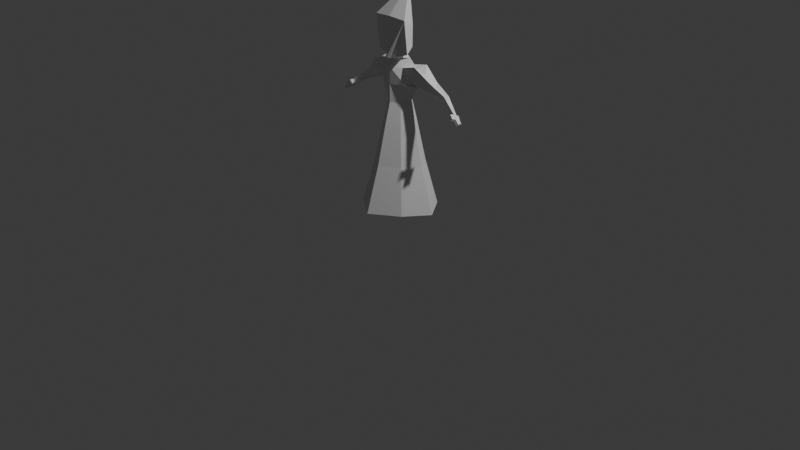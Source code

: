 # Source: wizard.blend  (saved by Blender 4.4.30; exported with 4.5.12 LTS)
import bpy
from mathutils import Matrix  # noqa: F401  (used for matrix-valued properties, if any)

bpy.ops.wm.read_factory_settings(use_empty=True)
scene = bpy.context.scene
scene.name = 'Scene'

# ---- collections
col_collection = bpy.data.collections.new('Collection'); scene.collection.children.link(col_collection)

# ---- materials (node trees are filled in below, after node groups)
mat_material = bpy.data.materials.new('Material')
mat_material.alpha_threshold = 0.0
mat_material.roughness = 0.5
mat_material.line_color = (0.0, 0.0, 0.0, 1.0)

# ---- material node trees
mat_material.use_nodes = True; mat_material.node_tree.nodes.clear()
_N = mat_material.node_tree.nodes; _L = mat_material.node_tree.links
n0 = _N.new('ShaderNodeOutputMaterial'); n0.name = 'Material Output'; n0.location = (300, 300)
n1 = _N.new('ShaderNodeBsdfPrincipled'); n1.name = 'Principled BSDF'; n1.location = (10, 300)
n1.inputs[3].default_value = 1.45
_L.new(n1.outputs[0], n0.inputs[0])
n0.is_active_output = True

# ---- world
world_world = bpy.data.worlds.new('World'); scene.world = world_world
world_world.use_nodes = True; world_world.node_tree.nodes.clear()
_N = world_world.node_tree.nodes; _L = world_world.node_tree.links
n0 = _N.new('ShaderNodeOutputWorld'); n0.name = 'World Output'; n0.location = (300, 300)
n1 = _N.new('ShaderNodeBackground'); n1.name = 'Background'; n1.location = (10, 300)
n1.inputs[0].default_value = (0.05088, 0.05088, 0.05088, 1.0)
_L.new(n1.outputs[0], n0.inputs[0])
n0.is_active_output = True
world_world.color = (0.05088, 0.05088, 0.05088)
world_world.sun_shadow_jitter_overblur = 0.0

# ---- cameras
cam_camera = bpy.data.cameras.new('Camera')
cam_camera.clip_end = 100.0
cam_camera.ortho_scale = 7.314

# ---- lights
light_light = bpy.data.lights.new('Light', 'POINT')
light_light.energy = 1000.0
light_light.shadow_soft_size = 0.1

# ---- meshes
me_cube = bpy.data.meshes.new('Cube')
me_cube.from_pydata([(0.03213, 0.03213, 0.03213), (0.02145, 0.02137, -0.03213), (0.03213, -0.03213, 0.03213), (0.02145, -0.02151, -0.03213), (-0.03213, 0.03213, 0.03213), (-0.02143, 0.02137, -0.03213), (-0.03213, -0.03213, 0.03213), (-0.02143, -0.02151, -0.03213), (3.668e-05, 0.03833, -0.03213), (4.714e-05, -0.05754, 0.03213), (3.668e-05, -0.03846, -0.03213), (4.714e-05, 0.05754, 0.03213), (-0.03444, -0.0003728, -0.03286), (0.05159, -0.0004646, 0.03286), (-0.05161, -0.0004646, 0.03286), (0.03443, -0.0003728, -0.03286), (-0.01593, -0.0003105, -0.1183), (6.619e-05, -0.0008414, 0.03286), (-0.02208, -0.0003318, -0.09151), (-0.01374, -0.01389, -0.09104), (2.968e-05, 0.02449, -0.09104), (-0.01374, 0.01362, -0.09104), (2.968e-05, -0.02476, -0.09104), (0.01376, -0.01389, -0.09104), (0.02209, -0.0003318, -0.09151), (0.01376, 0.01362, -0.09104), (-0.009915, -0.01009, -0.1179), (2.617e-05, 0.01761, -0.1179), (-0.009915, 0.009758, -0.1179), (2.617e-05, -0.01794, -0.1179), (0.009938, -0.01009, -0.1179), (0.01595, -0.0003105, -0.1183), (0.009938, 0.009758, -0.1179), (-0.0225, -0.002222, -0.1657), (-0.02801, -0.0004213, -0.1431), (-0.01788, -0.01047, -0.1427), (3.288e-05, 0.0176, -0.1431), (-0.01831, 0.009782, -0.1431), (3.289e-05, -0.01795, -0.1431), (0.01788, -0.01047, -0.1427), (0.02801, -0.0004213, -0.1431), (0.01831, 0.009782, -0.1431), (-0.01123, -0.01187, -0.1658), (2.989e-05, 0.01759, -0.1665), (-0.01123, 0.007981, -0.1658), (2.989e-05, -0.01796, -0.1665), (0.01479, -0.01021, -0.1661), (0.0225, -0.002222, -0.1657), (0.01513, 0.009773, -0.1665), (0.0271, -9.014e-05, -0.1415), (0.0194, 0.008684, -0.1505), (0.03756, 0.0003964, -0.1621), (0.02112, -0.01119, -0.1495), (0.0329, -0.01044, -0.1684), (0.03118, 0.009437, -0.1694), (-0.02578, -0.002108, -0.1408), (-0.01967, -0.01268, -0.1494), (-0.01875, 0.007283, -0.1499), (-0.02892, 0.007663, -0.1714), (-0.03698, -0.001602, -0.1608), (-0.0303, -0.01212, -0.1708), (-0.04346, -0.00606, -0.1344), (-0.03986, -0.0123, -0.1395), (-0.03931, -0.000514, -0.1398), (-0.04532, -0.0002897, -0.1525), (-0.05008, -0.005761, -0.1462), (-0.04613, -0.01197, -0.1521), (-0.06495, -0.006789, -0.1286), (-0.06298, -0.009667, -0.1313), (-0.06167, -0.005131, -0.132), (-0.06525, -0.003065, -0.1396), (-0.06808, -0.006322, -0.1359), (-0.06573, -0.01002, -0.1394), (-0.08018, -0.003135, -0.1141), (-0.07894, -0.00426, -0.1151), (-0.07862, -0.001466, -0.116), (-0.08108, -0.00153, -0.1216), (-0.08293, -0.002536, -0.1184), (-0.08158, -0.005703, -0.1196), (0.04752, -0.005528, -0.1328), (0.04368, -0.001155, -0.1373), (0.05273, -0.005286, -0.1431), (0.04454, -0.01106, -0.1368), (0.05041, -0.01069, -0.1462), (0.04955, -0.0007794, -0.1467), (0.06092, -0.006702, -0.1262), (0.05842, -0.003843, -0.1292), (0.06433, -0.006544, -0.1329), (0.05898, -0.01032, -0.1288), (0.06281, -0.01007, -0.135), (0.06225, -0.003598, -0.1353), (0.07086, -0.003348, -0.118), (0.06835, -0.002223, -0.1214), (0.07444, -0.003958, -0.1247), (0.06902, -0.005707, -0.1205), (0.07305, -0.006268, -0.1264), (0.07238, -0.002784, -0.1274), (0.07794, -0.0009468, -0.1121), (0.07548, 7.91e-05, -0.1153), (0.08156, -0.001655, -0.1186), (0.07614, -0.003405, -0.1144), (0.08018, -0.003966, -0.1203), (0.07951, -0.0004818, -0.1213), (0.08166, -0.0001033, -0.1108), (0.08011, 0.0005452, -0.1129), (0.08395, -0.0005511, -0.1149), (0.08053, -0.001657, -0.1123), (0.08308, -0.002012, -0.1161), (0.08266, 0.0001906, -0.1167), (-0.0848, 0.0003061, -0.112), (-0.08394, -0.001811, -0.1126), (-0.08367, 0.001113, -0.1139), (-0.08542, 7.939e-05, -0.1171), (-0.0867, -0.0006176, -0.1149), (-0.08577, -0.002811, -0.1158), (-0.08008, 0.003229, -0.1229), (-0.07763, 0.003292, -0.1174), (-0.08443, 0.004838, -0.1185), (-0.08267, 0.005871, -0.1153), (-0.08483, 0.000387, -0.1119), (-0.08397, -0.001731, -0.1126), (-0.0837, 0.001194, -0.1139), (-0.08545, 0.0001603, -0.1171), (-0.08674, -0.0005367, -0.1149), (-0.0858, -0.00273, -0.1157), (-0.08012, 0.003309, -0.1229), (-0.07766, 0.003373, -0.1174), (-0.08446, 0.004919, -0.1185), (-0.0827, 0.005952, -0.1153), (-0.08927, 0.002281, -0.1087), (-0.08841, 0.0001638, -0.1094), (-0.08814, 0.003088, -0.1107), (-0.08989, 0.002055, -0.1139), (-0.09118, 0.001358, -0.1117), (-0.09024, -0.000836, -0.1125), (-0.08219, -0.00873, -0.118), (-0.07955, -0.007286, -0.1135), (-0.08638, -0.005838, -0.1142), (-0.08455, -0.004838, -0.111), (-0.09019, -0.0003428, -0.1129), (-0.08836, 0.000657, -0.1098), (-0.0908, -0.003369, -0.1113), (-0.08898, -0.002369, -0.1082), (0.07532, 0.005533, -0.1161), (0.07995, 0.006, -0.1136), (0.07935, 0.004973, -0.122), (0.0825, 0.005645, -0.1174), (0.08843, 0.002941, -0.1051), (0.08688, 0.003589, -0.1072), (0.0873, 0.001387, -0.1066), (0.08985, 0.001032, -0.1104), (0.09072, 0.002493, -0.1092), (0.08942, 0.003235, -0.111), (0.07967, 0.002958, -0.1136), (0.08221, 0.002604, -0.1174), (0.08643, 0.006002, -0.1079), (0.08898, 0.005648, -0.1117), (0.08096, -0.004007, -0.1116), (0.08351, -0.004362, -0.1154), (0.08773, -0.0009635, -0.1059), (0.09028, -0.001318, -0.1097), (0.0766, -0.005607, -0.1137), (0.08064, -0.006168, -0.1196), (0.08099, -0.003859, -0.1116), (0.08354, -0.004214, -0.1154), (-0.01345, -0.001811, -0.1771), (-0.006602, -0.007678, -0.1771), (0.0002454, 0.01024, -0.1775), (-0.006602, 0.004393, -0.1771), (0.0002454, -0.01138, -0.1775), (0.00922, -0.006671, -0.1773), (0.01391, -0.001811, -0.1771), (0.009427, 0.005483, -0.1775), (-0.02187, 0.01191, -0.1866), (-0.005164, 0.01275, -0.1796), (-0.002353, -0.0009758, -0.186), (0.0002594, 0.02302, -0.1799), (-0.00255, 0.02062, -0.1796), (0.0004555, -0.002495, -0.1862), (0.004137, -0.0005625, -0.1861), (0.00606, 0.01275, -0.1796), (0.004026, 0.02107, -0.1799), (-0.02234, 0.01712, -0.2329), (-0.01101, -0.008709, -0.1905), (-0.0001656, -0.01458, -0.1912), (0.01406, -0.007112, -0.1908), (0.02148, 0.01191, -0.1866), (-0.01128, -0.008819, -0.22), (-0.0004346, -0.01469, -0.2207), (0.01379, -0.007223, -0.2203), (0.02102, 0.01712, -0.2329), (-0.0006231, 0.01883, -0.2346), (-0.0008305, -0.01396, -0.2709), (-0.0003986, -0.01495, -0.2704), (0.0, -0.01517, -0.2704), (0.0005554, -0.01488, -0.2704), (0.0, -0.01389, -0.271), (0.0008305, -0.01396, -0.2709)], [], [(17, 14, 6, 9), (10, 9, 6, 7), (12, 14, 4, 5), (12, 5, 21, 18), (15, 13, 2, 3), (8, 11, 0, 1), (5, 4, 11, 8), (1, 15, 24, 25), (3, 2, 9, 10), (13, 17, 9, 2), (0, 11, 17, 13), (7, 12, 18, 19), (1, 0, 13, 15), (3, 10, 22, 23), (7, 6, 14, 12), (11, 4, 14, 17), (25, 24, 31, 32), (22, 19, 26, 29), (18, 21, 28, 16), (19, 18, 16, 26), (10, 7, 19, 22), (15, 3, 23, 24), (8, 1, 25, 20), (5, 8, 20, 21), (16, 28, 37, 34), (26, 16, 34, 35), (30, 29, 38, 39), (27, 32, 41, 36), (21, 20, 27, 28), (24, 23, 30, 31), (20, 25, 32, 27), (23, 22, 29, 30), (39, 38, 45, 46), (36, 41, 48, 43), (41, 40, 49, 50), (37, 36, 43, 44), (29, 26, 35, 38), (32, 31, 40, 41), (28, 27, 36, 37), (31, 30, 39, 40), (48, 47, 171, 172), (45, 42, 166, 169), (33, 44, 168, 165), (42, 33, 165, 166), (34, 37, 57, 55), (42, 35, 56, 60), (38, 35, 42, 45), (39, 46, 53, 52), (51, 54, 84, 81), (54, 50, 80, 84), (40, 39, 52, 49), (47, 48, 54, 51), (48, 41, 50, 54), (46, 47, 51, 53), (33, 42, 60, 59), (44, 33, 59, 58), (37, 44, 58, 57), (35, 34, 55, 56), (56, 55, 61, 62), (62, 61, 67, 68), (60, 56, 62, 66), (59, 60, 66, 65), (55, 57, 63, 61), (58, 59, 65, 64), (57, 58, 64, 63), (70, 71, 77, 76), (66, 62, 68, 72), (65, 66, 72, 71), (61, 63, 69, 67), (64, 65, 71, 70), (63, 64, 70, 69), (74, 110, 138, 136), (69, 70, 76, 75), (68, 67, 73, 74), (72, 68, 74, 78), (71, 72, 78, 77), (67, 69, 75, 73), (81, 84, 90, 87), (84, 80, 86, 90), (49, 52, 82, 79), (50, 49, 79, 80), (53, 51, 81, 83), (52, 53, 83, 82), (88, 89, 95, 94), (89, 87, 93, 95), (79, 82, 88, 85), (80, 79, 85, 86), (83, 81, 87, 89), (82, 83, 89, 88), (93, 96, 102, 99), (96, 92, 98, 102), (90, 86, 92, 96), (87, 90, 96, 93), (85, 88, 94, 91), (86, 85, 91, 92), (99, 102, 108, 105), (108, 102, 145, 146), (91, 94, 100, 97), (92, 91, 97, 98), (95, 93, 99, 101), (94, 95, 101, 100), (147, 149, 150, 151, 152, 148), (149, 106, 157, 159), (97, 100, 106, 103), (98, 97, 103, 104), (101, 99, 105, 107), (106, 100, 161, 163), (118, 116, 126, 128), (77, 78, 114, 113), (73, 75, 111, 109), (76, 77, 113, 112), (76, 112, 117, 115), (74, 73, 109, 110), (110, 109, 119, 120), (111, 75, 116, 118), (75, 76, 115, 116), (112, 111, 118, 117), (121, 122, 132, 131), (126, 125, 127, 128), (112, 113, 123, 122), (109, 111, 121, 119), (115, 117, 127, 125), (114, 110, 120, 124), (116, 115, 125, 126), (111, 112, 122, 121), (117, 118, 128, 127), (113, 114, 124, 123), (130, 129, 131, 132, 133, 134), (120, 119, 129, 130), (124, 120, 130, 134), (123, 124, 134, 133), (119, 121, 131, 129), (122, 123, 133, 132), (135, 136, 138, 137), (114, 78, 135, 137), (114, 137, 141, 139), (78, 74, 136, 135), (140, 139, 141, 142), (137, 138, 142, 141), (110, 114, 139, 140), (138, 110, 140, 142), (145, 143, 144, 146), (102, 98, 143, 145), (104, 108, 146, 144), (98, 104, 144, 143), (107, 105, 151, 150), (152, 108, 154, 156), (105, 108, 152, 151), (103, 106, 149, 147), (104, 103, 147, 148), (154, 153, 155, 156), (104, 148, 155, 153), (108, 104, 153, 154), (148, 152, 156, 155), (157, 158, 160, 159), (106, 107, 158, 157), (150, 149, 159, 160), (107, 150, 160, 158), (161, 162, 164, 163), (107, 106, 163, 164), (100, 101, 162, 161), (101, 107, 164, 162), (165, 168, 177, 174), (166, 165, 174, 175), (170, 169, 178, 179), (167, 172, 181, 176), (44, 43, 167, 168), (47, 46, 170, 171), (43, 48, 172, 167), (46, 45, 169, 170), (179, 178, 184, 185), (180, 179, 185, 186), (169, 166, 175, 178), (172, 171, 180, 181), (168, 167, 176, 177), (171, 170, 179, 180), (184, 183, 187, 188), (175, 174, 173, 183), (178, 175, 183, 184), (186, 190, 191, 182, 173, 174, 177, 176, 181, 180), (187, 182, 192, 193), (188, 187, 193, 194), (186, 185, 189, 190), (185, 184, 188, 189), (183, 173, 182, 187), (196, 197, 195, 194), (192, 196, 194, 193), (182, 191, 196, 192), (189, 188, 194, 195), (191, 190, 197, 196), (190, 189, 195, 197)])
_uv = me_cube.uv_layers.new(name='UVMap')
_uv.uv.foreach_set('vector', [0.8506, 0.5967, 0.7661, 0.6905, 0.7494, 0.5759, 0.7645, 0.454, 0.5319, 0.1971, 0.5156, 0.004916, 0.6347, 7.4e-09, 0.6113, 0.1938, 0.3502, 0.2354, 0.2831, 0.03465, 0.3891, 0.01581, 0.4205, 0.2191, 0.3502, 0.2354, 0.4205, 0.2191, 0.4474, 0.4039, 0.4023, 0.4143, 0.1052, 0.2132, 0.04026, 0.01312, 0.1347, 0.009066, 0.1679, 0.2067, 0.8127, 0.2537, 0.7494, 0.1032, 0.8356, 0.03885, 0.8702, 0.2107, 0.4205, 0.2191, 0.3891, 0.01581, 0.5156, 2.544e-09, 0.505, 0.2085, 0.8702, 0.2107, 0.9408, 0.1876, 0.9412, 0.3488, 0.8959, 0.3636, 0.1679, 0.2067, 0.1347, 0.009066, 0.2574, 2.789e-09, 0.2498, 0.2007, 0.936, 0.505, 0.8506, 0.5967, 0.7645, 0.454, 0.8551, 0.4604, 0.3777, 0.7932, 0.4105, 0.6762, 0.4741, 0.8365, 0.3777, 0.9114, 0.6113, 0.1938, 0.6872, 0.2073, 0.6366, 0.3751, 0.5879, 0.3665, 0.8702, 0.2107, 0.8356, 0.03885, 0.9413, -1.467e-08, 0.9408, 0.1876, 0.1679, 0.2067, 0.2498, 0.2007, 0.2474, 0.3845, 0.1949, 0.3883, 0.6113, 0.1938, 0.6347, 7.4e-09, 0.7494, 0.01543, 0.6872, 0.2073, 0.936, 0.7442, 0.8452, 0.7379, 0.7661, 0.6905, 0.8506, 0.5967, 0.8959, 0.3636, 0.9412, 0.3488, 0.9413, 0.4234, 0.9086, 0.4341, 0.537, 0.3686, 0.5879, 0.3665, 0.5775, 0.4461, 0.5408, 0.4476, 0.4023, 0.4143, 0.4474, 0.4039, 0.46, 0.4886, 0.4275, 0.4961, 0.5879, 0.3665, 0.6366, 0.3751, 0.6127, 0.4523, 0.5775, 0.4461, 0.5319, 0.1971, 0.6113, 0.1938, 0.5879, 0.3665, 0.537, 0.3686, 0.1052, 0.2132, 0.1679, 0.2067, 0.1949, 0.3883, 0.1546, 0.3925, 0.8127, 0.2537, 0.8702, 0.2107, 0.8959, 0.3636, 0.859, 0.3911, 0.4205, 0.2191, 0.505, 0.2085, 0.5016, 0.3971, 0.4474, 0.4039, 0.4275, 0.4961, 0.46, 0.4886, 0.4468, 0.5649, 0.4044, 0.5712, 0.8886, 0.7442, 0.9241, 0.7491, 0.9353, 0.8286, 0.8936, 0.8155, 0.2077, 0.4713, 0.2456, 0.4685, 0.2517, 0.5467, 0.1915, 0.5502, 0.1495, 0.6822, 0.173, 0.7115, 0.1421, 0.7787, 0.1178, 0.7296, 0.4474, 0.4039, 0.5016, 0.3971, 0.4991, 0.4837, 0.46, 0.4886, 0.1546, 0.3925, 0.1949, 0.3883, 0.2077, 0.4713, 0.1787, 0.4743, 0.859, 0.3911, 0.8959, 0.3636, 0.9086, 0.4341, 0.8819, 0.454, 0.1949, 0.3883, 0.2474, 0.3845, 0.2456, 0.4685, 0.2077, 0.4713, 0.1915, 0.5502, 0.2517, 0.5467, 0.2574, 0.6193, 0.2057, 0.622, 0.1178, 0.7296, 0.1421, 0.7787, 0.1124, 0.8151, 0.08847, 0.7735, 0.1421, 0.7787, 0.1723, 0.8092, 0.1732, 0.8039, 0.136, 0.7961, 0.4468, 0.5649, 0.5077, 0.5603, 0.5156, 0.6315, 0.4699, 0.6354, 0.5408, 0.4476, 0.5775, 0.4461, 0.5769, 0.5015, 0.5277, 0.5135, 0.173, 0.7115, 0.2019, 0.7339, 0.1723, 0.8092, 0.1421, 0.7787, 0.46, 0.4886, 0.4991, 0.4837, 0.5077, 0.5603, 0.4468, 0.5649, 0.1787, 0.4743, 0.2077, 0.4713, 0.1915, 0.5502, 0.1504, 0.5542, 0.6567, 0.9375, 0.692, 0.9147, 0.6977, 0.9585, 0.6762, 0.9723, 0.5156, 0.5747, 0.5504, 0.5677, 0.5478, 0.6078, 0.5266, 0.6121, 0.4234, 0.6416, 0.4699, 0.6354, 0.4797, 0.6724, 0.4514, 0.6762, 0.5504, 0.5677, 0.5941, 0.5668, 0.5743, 0.6073, 0.5478, 0.6078, 0.4044, 0.5712, 0.4468, 0.5649, 0.4438, 0.5872, 0.4065, 0.5655, 0.03878, 0.926, 3.716e-08, 0.8628, 0.02034, 0.872, 0.08847, 0.8978, 0.5277, 0.5135, 0.5769, 0.5015, 0.5504, 0.5677, 0.5156, 0.5747, 0.1915, 0.5502, 0.2057, 0.622, 0.1547, 0.6335, 0.1847, 0.5719, 0.6796, 0.8761, 0.6565, 0.9103, 0.6738, 0.8157, 0.6853, 0.7987, 0.1114, 0.859, 0.136, 0.7961, 0.1833, 0.8361, 0.1711, 0.8675, 0.1504, 0.5542, 0.1915, 0.5502, 0.1847, 0.5719, 0.1522, 0.5491, 0.692, 0.9147, 0.6567, 0.9375, 0.6565, 0.9103, 0.6796, 0.8761, 0.4827, 0.8454, 0.5156, 0.7825, 0.508, 0.8047, 0.5156, 0.8734, 0.718, 0.9279, 0.692, 0.9147, 0.6796, 0.8761, 0.7168, 0.895, 0.4845, 0.8978, 0.5156, 0.8734, 0.5156, 0.9251, 0.4803, 0.917, 0.9727, 0.7341, 0.9535, 0.7153, 0.9645, 0.6767, 0.9923, 0.7166, 0.4468, 0.5649, 0.4699, 0.6354, 0.4253, 0.6519, 0.4438, 0.5872, 0.8936, 0.8155, 0.9353, 0.8286, 0.928, 0.8204, 0.8886, 0.8357, 0.8886, 0.9928, 0.8619, 0.9586, 0.8696, 0.9052, 0.8854, 0.9254, 0.718, 0.7213, 0.7386, 0.7355, 0.7281, 0.7761, 0.718, 0.7693, 0.08847, 0.8978, 0.02034, 0.872, 0.0387, 0.8092, 0.07894, 0.8244, 0.9645, 0.6767, 0.9362, 0.7157, 0.936, 0.6397, 0.9527, 0.6167, 0.8619, 0.9586, 0.83, 0.9919, 0.8508, 0.9249, 0.8696, 0.9052, 0.9923, 0.7166, 0.9645, 0.6767, 0.9527, 0.6167, 0.9691, 0.6403, 0.4438, 0.5872, 0.4253, 0.6519, 0.3629, 0.5991, 0.3738, 0.5609, 0.9688, 0.5722, 0.9591, 0.5581, 0.9694, 0.4865, 0.9732, 0.4977, 0.07894, 0.8244, 0.0387, 0.8092, 0.06486, 0.7462, 0.08847, 0.7579, 0.7344, 0.7061, 0.718, 0.7213, 0.718, 0.6552, 0.7278, 0.6462, 0.8696, 0.9052, 0.8508, 0.9249, 0.8591, 0.858, 0.8653, 0.8435, 0.9691, 0.6403, 0.9527, 0.6167, 0.9591, 0.5581, 0.9688, 0.5722, 0.3738, 0.5609, 0.3629, 0.5991, 0.3021, 0.561, 0.3053, 0.5396, 0.8623, 0.7826, 0.8546, 0.7654, 0.8645, 0.7612, 0.8722, 0.7784, 0.3053, 0.5396, 0.3021, 0.561, 0.2574, 0.5046, 0.262, 0.4877, 0.8723, 0.8545, 0.8653, 0.8435, 0.8591, 0.7776, 0.8623, 0.7826, 0.08847, 0.7579, 0.06486, 0.7462, 0.0562, 0.6822, 0.07287, 0.6856, 0.9591, 0.5581, 0.9491, 0.5718, 0.9601, 0.4925, 0.9694, 0.4865, 0.8653, 0.8435, 0.8591, 0.858, 0.8534, 0.7847, 0.8591, 0.7776, 0.6853, 0.7987, 0.6738, 0.8157, 0.6748, 0.762, 0.6823, 0.7509, 0.5156, 0.7825, 0.4815, 0.7781, 0.4847, 0.7401, 0.507, 0.7429, 0.9797, 0.9523, 0.9455, 0.9831, 0.9383, 0.9024, 0.9554, 0.887, 0.136, 0.7961, 0.1732, 0.8039, 0.2019, 0.84, 0.1833, 0.8361, 0.7168, 0.895, 0.6796, 0.8761, 0.6853, 0.7987, 0.7038, 0.8081, 0.1847, 0.5719, 0.1547, 0.6335, 0.09959, 0.5689, 0.1145, 0.5382, 0.07043, 0.5169, 0.06065, 0.537, 0.02466, 0.5131, 0.03405, 0.4936, 0.6944, 0.757, 0.6823, 0.7509, 0.6686, 0.7122, 0.6768, 0.718, 0.9554, 0.887, 0.9383, 0.9024, 0.936, 0.8523, 0.9472, 0.8422, 0.9676, 0.9051, 0.9554, 0.887, 0.9472, 0.8422, 0.9551, 0.854, 0.7038, 0.8081, 0.6853, 0.7987, 0.6823, 0.7509, 0.6944, 0.757, 0.1145, 0.5382, 0.09959, 0.5689, 0.06065, 0.537, 0.07043, 0.5169, 0.6686, 0.7122, 0.6667, 0.7232, 0.6555, 0.6955, 0.6574, 0.6845, 0.5049, 0.708, 0.4832, 0.7045, 0.4815, 0.6762, 0.5031, 0.6796, 0.507, 0.7429, 0.4847, 0.7401, 0.4832, 0.7045, 0.5049, 0.708, 0.6823, 0.7509, 0.6748, 0.762, 0.6667, 0.7232, 0.6686, 0.7122, 0.9472, 0.8422, 0.936, 0.8523, 0.9486, 0.8114, 0.956, 0.802, 0.9551, 0.854, 0.9472, 0.8422, 0.956, 0.802, 0.9585, 0.8148, 0.6574, 0.6845, 0.6555, 0.6955, 0.6506, 0.6788, 0.6519, 0.6719, 0.6506, 0.6788, 0.6555, 0.6955, 0.6391, 0.7001, 0.6342, 0.6834, 0.956, 0.802, 0.9486, 0.8114, 0.9548, 0.782, 0.9624, 0.773, 0.9585, 0.8148, 0.956, 0.802, 0.9624, 0.773, 0.9647, 0.7854, 0.6768, 0.718, 0.6686, 0.7122, 0.6574, 0.6845, 0.6656, 0.6903, 0.03405, 0.4936, 0.02466, 0.5131, 1.124e-08, 0.4959, 0.009397, 0.4765, 0.7347, 0.8174, 0.7354, 0.8147, 0.7492, 0.8154, 0.7487, 0.8183, 0.7492, 0.8227, 0.7354, 0.822, 0.9666, 0.7398, 0.9582, 0.7675, 0.9516, 0.7652, 0.9599, 0.7375, 0.9624, 0.773, 0.9548, 0.782, 0.9582, 0.7675, 0.9631, 0.7618, 0.48, 0.7182, 0.4741, 0.7104, 0.4763, 0.6991, 0.48, 0.7041, 0.6656, 0.6903, 0.6574, 0.6845, 0.6519, 0.6719, 0.657, 0.6755, 0.9582, 0.7675, 0.9548, 0.782, 0.9485, 0.7796, 0.952, 0.7651, 0.8302, 0.7724, 0.8387, 0.7889, 0.8385, 0.7888, 0.83, 0.7723, 0.9694, 0.4865, 0.9601, 0.4925, 0.9691, 0.4747, 0.9755, 0.4705, 0.8591, 0.7776, 0.8534, 0.7847, 0.8449, 0.7682, 0.8484, 0.7616, 0.9732, 0.4977, 0.9694, 0.4865, 0.9755, 0.4705, 0.9781, 0.4783, 0.9732, 0.4977, 0.9781, 0.4783, 0.992, 0.4829, 0.987, 0.5023, 0.8623, 0.7826, 0.8591, 0.7776, 0.8484, 0.7616, 0.8546, 0.7654, 0.2523, 0.6897, 0.2523, 0.6825, 0.2523, 0.6822, 0.2523, 0.6894, 0.8449, 0.7682, 0.8534, 0.7847, 0.8387, 0.7889, 0.8302, 0.7724, 0.7386, 0.9021, 0.7386, 0.9201, 0.7241, 0.9207, 0.7241, 0.9027, 0.7492, 0.8637, 0.7384, 0.8599, 0.7384, 0.8477, 0.7492, 0.8516, 0.7492, 0.7359, 0.7386, 0.7404, 0.7386, 0.7258, 0.7492, 0.7213, 0.9019, 0.9032, 0.8886, 0.9147, 0.8886, 0.8967, 0.8987, 0.8912, 0.9781, 0.4783, 0.9755, 0.4705, 0.9758, 0.4704, 0.9784, 0.4782, 0.8484, 0.7616, 0.8449, 0.7682, 0.8447, 0.7681, 0.8482, 0.7615, 0.987, 0.5023, 0.992, 0.4829, 0.9923, 0.4828, 0.9873, 0.5022, 0.2518, 0.6938, 0.2518, 0.6822, 0.252, 0.6822, 0.252, 0.6938, 0.7241, 0.9027, 0.7241, 0.9207, 0.7238, 0.9207, 0.7238, 0.9027, 0.2523, 0.6822, 0.2523, 0.6937, 0.252, 0.6937, 0.252, 0.6822, 0.7492, 0.8516, 0.7384, 0.8477, 0.7384, 0.8475, 0.7492, 0.8513, 0.4815, 0.6764, 0.4815, 0.684, 0.4814, 0.6838, 0.4814, 0.6762, 0.4751, 0.7844, 0.4822, 0.7825, 0.4827, 0.7838, 0.4825, 0.7953, 0.4825, 0.7936, 0.4751, 0.796, 0.8543, 0.7652, 0.8482, 0.7615, 0.8431, 0.7442, 0.8492, 0.7479, 0.7492, 0.8475, 0.7377, 0.8452, 0.7377, 0.8306, 0.7492, 0.8329, 0.9758, 0.4704, 0.9693, 0.4746, 0.9762, 0.4582, 0.9827, 0.454, 0.8482, 0.7615, 0.8447, 0.7681, 0.8395, 0.7507, 0.8431, 0.7442, 0.9784, 0.4782, 0.9758, 0.4704, 0.9827, 0.454, 0.9853, 0.4618, 0.7347, 0.8037, 0.718, 0.8037, 0.7196, 0.7895, 0.7311, 0.7895, 0.9691, 0.4747, 0.9601, 0.4925, 0.9506, 0.4878, 0.9596, 0.47, 0.9691, 0.4747, 0.9596, 0.47, 0.9685, 0.4545, 0.9779, 0.4592, 0.7386, 0.7571, 0.7386, 0.7404, 0.748, 0.7407, 0.748, 0.7574, 0.7376, 0.8865, 0.7264, 0.8891, 0.7238, 0.8817, 0.7351, 0.8791, 0.7311, 0.7895, 0.7196, 0.7895, 0.7192, 0.7761, 0.7308, 0.7761, 0.7351, 0.8995, 0.7238, 0.9021, 0.7264, 0.8891, 0.7376, 0.8865, 0.8645, 0.7612, 0.8546, 0.7654, 0.8474, 0.7487, 0.8574, 0.7446, 0.9019, 0.9132, 0.9019, 0.8912, 0.916, 0.8912, 0.916, 0.905, 0.7212, 0.8571, 0.7212, 0.8346, 0.7376, 0.835, 0.7376, 0.8575, 0.4448, 0.9114, 0.4586, 0.9123, 0.4586, 0.9291, 0.4448, 0.9281, 0.4586, 0.9272, 0.4586, 0.9114, 0.4741, 0.9133, 0.4741, 0.9291, 0.657, 0.6755, 0.6519, 0.6719, 0.6386, 0.6462, 0.6438, 0.6499, 0.6374, 0.6532, 0.6506, 0.6788, 0.6436, 0.6824, 0.6303, 0.6568, 0.6519, 0.6719, 0.6506, 0.6788, 0.6374, 0.6532, 0.6386, 0.6462, 0.9631, 0.7618, 0.9582, 0.7675, 0.9666, 0.7398, 0.9714, 0.7341, 0.9645, 0.7696, 0.9631, 0.7618, 0.9714, 0.7341, 0.9729, 0.742, 0.7483, 0.807, 0.7347, 0.8044, 0.7347, 0.7761, 0.7483, 0.7787, 0.9645, 0.7696, 0.9729, 0.742, 0.9797, 0.7443, 0.9714, 0.772, 0.7344, 0.7208, 0.7344, 0.7066, 0.7424, 0.7071, 0.7424, 0.7213, 0.7354, 0.822, 0.7492, 0.8227, 0.7492, 0.8306, 0.7354, 0.8299, 0.7347, 0.8329, 0.7212, 0.8346, 0.7212, 0.8054, 0.7347, 0.8037, 0.7463, 0.7578, 0.7463, 0.772, 0.7386, 0.7716, 0.7386, 0.7574, 0.7492, 0.8154, 0.7354, 0.8147, 0.7354, 0.807, 0.7492, 0.8077, 0.657, 0.6755, 0.6438, 0.6499, 0.6506, 0.6464, 0.6639, 0.672, 0.7376, 0.8575, 0.7376, 0.8791, 0.7217, 0.873, 0.7217, 0.8594, 0.4741, 0.7325, 0.4741, 0.7186, 0.4814, 0.7182, 0.4814, 0.732, 0.4814, 0.6766, 0.4814, 0.6991, 0.4741, 0.6987, 0.4741, 0.6762, 0.6656, 0.6903, 0.657, 0.6755, 0.6634, 0.672, 0.672, 0.6868, 0.7449, 0.7057, 0.7344, 0.6878, 0.7449, 0.6462, 0.7435, 0.6682, 0.5478, 0.6078, 0.5743, 0.6073, 0.597, 0.6416, 0.5535, 0.6445, 0.22, 0.6557, 0.2515, 0.654, 0.2421, 0.6815, 0.2292, 0.6822, 0.9021, 0.8515, 0.9267, 0.8357, 0.9092, 0.8847, 0.8991, 0.8912, 0.4699, 0.6354, 0.5156, 0.6315, 0.5075, 0.67, 0.4797, 0.6724, 0.1738, 0.6232, 0.2057, 0.622, 0.22, 0.6557, 0.2006, 0.6564, 0.6352, 0.9729, 0.6567, 0.9375, 0.6762, 0.9723, 0.6631, 0.9939, 0.2057, 0.622, 0.2574, 0.6193, 0.2515, 0.654, 0.22, 0.6557, 0.0937, 0.9363, 0.103, 0.937, 0.1244, 0.9715, 0.08847, 0.9687, 0.1409, 0.8675, 0.1719, 0.8822, 0.1891, 0.918, 0.1409, 0.918, 0.5266, 0.6121, 0.5478, 0.6078, 0.5535, 0.6445, 0.5448, 0.6462, 0.6762, 0.9723, 0.6977, 0.9585, 0.6554, 0.9876, 0.6303, 0.9964, 0.8886, 0.8357, 0.9021, 0.8515, 0.8991, 0.8912, 0.8934, 0.8846, 0.6977, 0.9585, 0.7135, 0.9665, 0.6999, 1.0, 0.6554, 0.9876, 0.2574, 0.7014, 0.2888, 0.688, 0.2896, 0.7664, 0.2582, 0.7798, 0.1073, 0.929, 0.08847, 0.8851, 0.1389, 0.8675, 0.1409, 0.9408, 0.103, 0.937, 0.1073, 0.929, 0.1409, 0.9408, 0.1244, 0.9715, 0.6268, 0.6808, 0.6303, 0.8205, 0.5777, 0.816, 0.5192, 0.8029, 0.5156, 0.6632, 0.5606, 0.6484, 0.5813, 0.6462, 0.5927, 0.6472, 0.5989, 0.6495, 0.5894, 0.653, 0.2896, 0.7664, 0.3777, 0.803, 0.262, 0.9139, 0.2586, 0.9125, 0.2582, 0.7798, 0.2896, 0.7664, 0.2586, 0.9125, 0.2574, 0.913, 0.7761, 0.7442, 0.83, 0.7784, 0.8235, 0.8468, 0.7494, 0.8491, 0.2019, 0.6822, 0.2518, 0.6839, 0.2518, 0.7759, 0.2019, 0.7742, 0.2888, 0.688, 0.3614, 0.6762, 0.3777, 0.803, 0.2896, 0.7664, 0.826, 0.9948, 0.8266, 0.993, 0.8294, 0.9929, 0.83, 0.9942, 0.262, 0.9139, 0.261, 0.9153, 0.2574, 0.913, 0.2586, 0.9125, 0.5192, 0.8029, 0.5777, 0.816, 0.5179, 0.9415, 0.5156, 0.941, 0.2019, 0.7742, 0.2518, 0.7759, 0.2496, 0.9311, 0.2476, 0.9311, 0.5777, 0.816, 0.6303, 0.8205, 0.5199, 0.9417, 0.5179, 0.9415, 0.7494, 0.8491, 0.8235, 0.8468, 0.8294, 0.9929, 0.8266, 0.993])
me_cube.materials.append(mat_material)
me_cube.use_mirror_x = True
me_cube.use_mirror_vertex_groups = False
me_cube.update()
arm_metarig = bpy.data.armatures.new('metarig')  # bones are not reproduced

# ---- objects
ob_cube = bpy.data.objects.new('Cube', me_cube)
ob_light = bpy.data.objects.new('Light', light_light)
ob_camera = bpy.data.objects.new('Camera', cam_camera)
ob_metarig = bpy.data.objects.new('metarig', arm_metarig)

# ---- transforms, parenting, visibility, modifiers, constraints
ob_cube.location = (-0.01077, 0.02406, 0.4246)
ob_cube.scale = (-8.727, -7.699, -7.235)
ob_cube.lock_rotations_4d = False
ob_cube.empty_display_type = 'ARROWS'
ob_cube.lineart.crease_threshold = 0.0
ob_cube.use_mesh_mirror_x = True
ob_light.location = (4.076, 1.005, 5.904)
ob_light.rotation_euler = (0.6503, 0.05522, 1.866)
ob_light.lock_rotations_4d = False
ob_light.empty_display_type = 'ARROWS'
ob_light.color = (0.0, 0.0, 0.0, 0.0)
ob_light.lineart.crease_threshold = 0.0
ob_camera.location = (7.359, -6.926, 4.958)
ob_camera.rotation_euler = (1.109, 0.0, 0.8149)
ob_camera.lock_rotations_4d = False
ob_camera.empty_display_type = 'ARROWS'
ob_camera.color = (0.0, 0.0, 0.0, 0.0)
ob_camera.display_type = 'WIRE'
ob_camera.lineart.crease_threshold = 0.0
ob_metarig.location = (0.0, 0.0, 0.0)

# ---- collection membership
col_collection.objects.link(ob_cube)
col_collection.objects.link(ob_light)
col_collection.objects.link(ob_camera)
col_collection.objects.link(ob_metarig)

# ---- scene / render settings (as saved in the file)
scene.camera = ob_camera
scene.frame_start = 1; scene.frame_end = 250; scene.frame_set(1)
scene.render.engine = 'BLENDER_EEVEE_NEXT'
bpy.context.view_layer.update()
